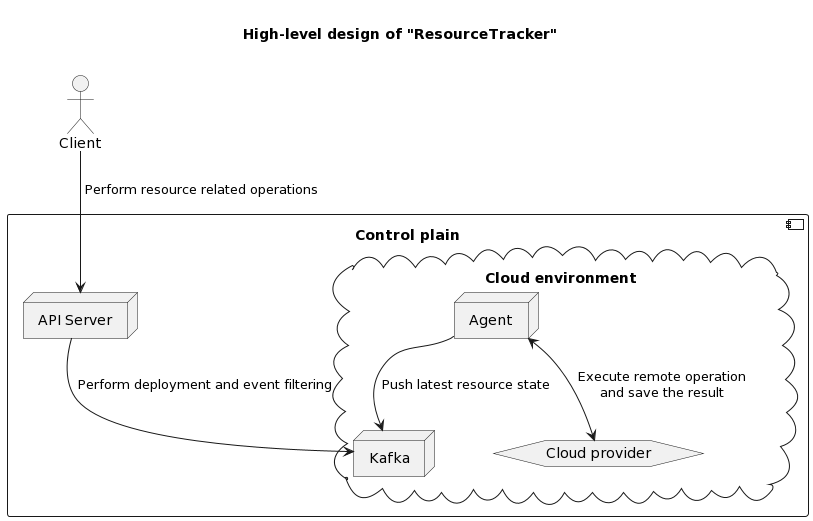

The diagram above was rendered by PlantUML. Its source (embedded in the PNG):
@startuml
title

High-level design of "ResourceTracker"

end title

actor "Client"

component "Control plain" {
node "API Server"

cloud "Cloud environment" {
node "Kafka"
node "Agent"
hexagon "Cloud provider"

    [Agent] <--> [Cloud provider]: "Execute remote operation\nand save the result"
    [Agent] --> [Kafka]: "Push latest resource state"
}

[API Server] --> [Kafka]: "Perform deployment and event filtering\t\t"
}

[Client] --> [API Server]: " Perform resource related operations"
@enduml